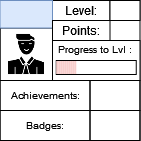

The diagram above was exported from draw.io. Its source (the exported page's mxGraphModel, read from the mxfile embedded in the PNG):
<mxGraphModel dx="53" dy="29" grid="1" gridSize="10" guides="1" tooltips="1" connect="1" arrows="1" fold="1" page="1" pageScale="1" pageWidth="827" pageHeight="1169" math="0" shadow="0">
  <root>
    <mxCell id="0" />
    <mxCell id="1" parent="0" />
    <mxCell id="3fvsm0NUnewVFNn8HCuP-1" value="" style="rounded=0;whiteSpace=wrap;html=1;" parent="1" vertex="1">
      <mxGeometry x="336.5" y="165" width="140" height="140" as="geometry" />
    </mxCell>
    <mxCell id="3fvsm0NUnewVFNn8HCuP-2" value="" style="rounded=0;whiteSpace=wrap;html=1;strokeColor=default;fontSize=10;" parent="1" vertex="1">
      <mxGeometry x="389" y="205" width="87.5" height="40" as="geometry" />
    </mxCell>
    <mxCell id="3fvsm0NUnewVFNn8HCuP-3" value="Level:" style="text;html=1;strokeColor=default;fillColor=none;align=center;verticalAlign=middle;whiteSpace=wrap;rounded=0;" parent="1" vertex="1">
      <mxGeometry x="389" y="165" width="57.5" height="20" as="geometry" />
    </mxCell>
    <mxCell id="3fvsm0NUnewVFNn8HCuP-4" value="" style="rounded=0;whiteSpace=wrap;html=1;strokeColor=default;fontSize=10;" parent="1" vertex="1">
      <mxGeometry x="392.75" y="225" width="80" height="14" as="geometry" />
    </mxCell>
    <mxCell id="3fvsm0NUnewVFNn8HCuP-6" value="Progress to Lvl :" style="text;html=1;strokeColor=none;fillColor=none;align=center;verticalAlign=middle;whiteSpace=wrap;rounded=0;fontSize=10;" parent="1" vertex="1">
      <mxGeometry x="389" y="199" width="85" height="30" as="geometry" />
    </mxCell>
    <mxCell id="3fvsm0NUnewVFNn8HCuP-7" value="" style="shape=image;html=1;verticalAlign=top;verticalLabelPosition=bottom;labelBackgroundColor=#ffffff;imageAspect=0;aspect=fixed;image=https://cdn0.iconfinder.com/data/icons/analytic-investment-and-balanced-scorecard/512/9Man_user_Student_Teacher_Avatar-128.png;strokeColor=default;fontSize=10;imageBorder=default;" parent="1" vertex="1">
      <mxGeometry x="336.5" y="192.5" width="52.5" height="52.5" as="geometry" />
    </mxCell>
    <mxCell id="3fvsm0NUnewVFNn8HCuP-8" value="" style="text;html=1;strokeColor=#6c8ebf;fillColor=#dae8fc;align=center;verticalAlign=middle;whiteSpace=wrap;rounded=0;fontSize=10;" parent="1" vertex="1">
      <mxGeometry x="336.5" y="165" width="52.5" height="27.5" as="geometry" />
    </mxCell>
    <mxCell id="3fvsm0NUnewVFNn8HCuP-9" value="Achievements:" style="text;html=1;strokeColor=default;fillColor=none;align=center;verticalAlign=middle;whiteSpace=wrap;rounded=0;fontSize=10;" parent="1" vertex="1">
      <mxGeometry x="336.5" y="245" width="90" height="30" as="geometry" />
    </mxCell>
    <mxCell id="3fvsm0NUnewVFNn8HCuP-10" value="Badges:" style="text;html=1;strokeColor=default;fillColor=none;align=center;verticalAlign=middle;whiteSpace=wrap;rounded=0;fontSize=10;" parent="1" vertex="1">
      <mxGeometry x="336.5" y="275" width="90" height="30" as="geometry" />
    </mxCell>
    <mxCell id="3fvsm0NUnewVFNn8HCuP-11" value="" style="text;html=1;strokeColor=default;fillColor=none;align=center;verticalAlign=middle;whiteSpace=wrap;rounded=0;fontSize=10;" parent="1" vertex="1">
      <mxGeometry x="426.5" y="245" width="50" height="30" as="geometry" />
    </mxCell>
    <mxCell id="3fvsm0NUnewVFNn8HCuP-12" value="" style="text;html=1;strokeColor=default;fillColor=none;align=center;verticalAlign=middle;whiteSpace=wrap;rounded=0;fontSize=10;" parent="1" vertex="1">
      <mxGeometry x="426.5" y="275" width="50" height="30" as="geometry" />
    </mxCell>
    <mxCell id="3fvsm0NUnewVFNn8HCuP-13" value="" style="rounded=0;whiteSpace=wrap;html=1;strokeColor=default;fontSize=10;" parent="1" vertex="1">
      <mxGeometry x="446.5" y="165" width="30" height="20" as="geometry" />
    </mxCell>
    <mxCell id="3fvsm0NUnewVFNn8HCuP-14" value="Points:" style="text;html=1;strokeColor=default;fillColor=none;align=center;verticalAlign=middle;whiteSpace=wrap;rounded=0;" parent="1" vertex="1">
      <mxGeometry x="389" y="185" width="57.5" height="20" as="geometry" />
    </mxCell>
    <mxCell id="E3l2862HQmyRlfRFLfaY-22" value="" style="rounded=0;whiteSpace=wrap;html=1;strokeColor=none;fontSize=10;fillColor=#f8cecc;" vertex="1" parent="1">
      <mxGeometry x="392.7499999999997" y="225.5" width="2" height="13" as="geometry" />
    </mxCell>
    <mxCell id="E3l2862HQmyRlfRFLfaY-23" value="" style="rounded=0;whiteSpace=wrap;html=1;strokeColor=none;fontSize=10;fillColor=#f8cecc;" vertex="1" parent="1">
      <mxGeometry x="394.7499999999997" y="225.5" width="2" height="13" as="geometry" />
    </mxCell>
    <mxCell id="E3l2862HQmyRlfRFLfaY-24" value="" style="rounded=0;whiteSpace=wrap;html=1;strokeColor=none;fontSize=10;fillColor=#f8cecc;" vertex="1" parent="1">
      <mxGeometry x="396.7499999999997" y="225.5" width="2" height="13" as="geometry" />
    </mxCell>
    <mxCell id="E3l2862HQmyRlfRFLfaY-25" value="" style="rounded=0;whiteSpace=wrap;html=1;strokeColor=none;fontSize=10;fillColor=#f8cecc;" vertex="1" parent="1">
      <mxGeometry x="398.7499999999997" y="225.5" width="2" height="13" as="geometry" />
    </mxCell>
    <mxCell id="E3l2862HQmyRlfRFLfaY-26" value="" style="rounded=0;whiteSpace=wrap;html=1;strokeColor=none;fontSize=10;fillColor=#f8cecc;" vertex="1" parent="1">
      <mxGeometry x="400.7499999999997" y="225.5" width="2" height="13" as="geometry" />
    </mxCell>
    <mxCell id="E3l2862HQmyRlfRFLfaY-27" value="" style="rounded=0;whiteSpace=wrap;html=1;strokeColor=none;fontSize=10;fillColor=#f8cecc;" vertex="1" parent="1">
      <mxGeometry x="402.7499999999997" y="225.5" width="2" height="13" as="geometry" />
    </mxCell>
    <mxCell id="E3l2862HQmyRlfRFLfaY-28" value="" style="rounded=0;whiteSpace=wrap;html=1;strokeColor=none;fontSize=10;fillColor=#f8cecc;" vertex="1" parent="1">
      <mxGeometry x="404.7499999999997" y="225.5" width="2" height="13" as="geometry" />
    </mxCell>
    <mxCell id="E3l2862HQmyRlfRFLfaY-29" value="" style="rounded=0;whiteSpace=wrap;html=1;strokeColor=none;fontSize=10;fillColor=#f8cecc;" vertex="1" parent="1">
      <mxGeometry x="406.7499999999997" y="225.5" width="2" height="13" as="geometry" />
    </mxCell>
    <mxCell id="E3l2862HQmyRlfRFLfaY-30" value="" style="rounded=0;whiteSpace=wrap;html=1;strokeColor=none;fontSize=10;fillColor=#f8cecc;" vertex="1" parent="1">
      <mxGeometry x="408.7499999999997" y="225.5" width="2" height="13" as="geometry" />
    </mxCell>
    <mxCell id="E3l2862HQmyRlfRFLfaY-31" value="" style="rounded=0;whiteSpace=wrap;html=1;strokeColor=none;fontSize=10;fillColor=#f8cecc;" vertex="1" parent="1">
      <mxGeometry x="410.7499999999997" y="225.5" width="2" height="13" as="geometry" />
    </mxCell>
  </root>
</mxGraphModel>